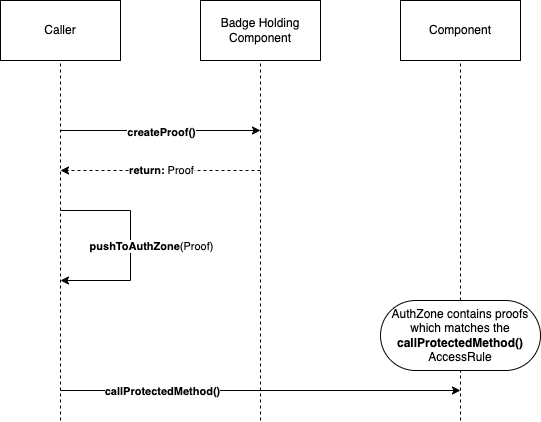

The diagram above was exported from draw.io. Its source (the exported page's mxGraphModel, read from the mxfile embedded in the PNG):
<mxGraphModel dx="1292" dy="835" grid="1" gridSize="10" guides="1" tooltips="1" connect="1" arrows="1" fold="1" page="1" pageScale="1" pageWidth="850" pageHeight="1100" math="0" shadow="0">
  <root>
    <mxCell id="0" />
    <mxCell id="1" parent="0" />
    <mxCell id="eURZexDiOInbezFZyzFT-1" value="Caller" style="rounded=0;whiteSpace=wrap;html=1;" vertex="1" parent="1">
      <mxGeometry x="240" y="150" width="120" height="60" as="geometry" />
    </mxCell>
    <mxCell id="eURZexDiOInbezFZyzFT-2" value="Badge Holding Component" style="rounded=0;whiteSpace=wrap;html=1;" vertex="1" parent="1">
      <mxGeometry x="440" y="150" width="120" height="60" as="geometry" />
    </mxCell>
    <mxCell id="eURZexDiOInbezFZyzFT-3" value="" style="endArrow=none;dashed=1;html=1;rounded=0;entryX=0.5;entryY=1;entryDx=0;entryDy=0;" edge="1" parent="1" target="eURZexDiOInbezFZyzFT-1">
      <mxGeometry width="50" height="50" relative="1" as="geometry">
        <mxPoint x="300" y="570" as="sourcePoint" />
        <mxPoint x="450" y="400" as="targetPoint" />
      </mxGeometry>
    </mxCell>
    <mxCell id="eURZexDiOInbezFZyzFT-4" value="" style="endArrow=none;dashed=1;html=1;rounded=0;entryX=0.5;entryY=1;entryDx=0;entryDy=0;" edge="1" parent="1" target="eURZexDiOInbezFZyzFT-2">
      <mxGeometry width="50" height="50" relative="1" as="geometry">
        <mxPoint x="500" y="570" as="sourcePoint" />
        <mxPoint x="300" y="220" as="targetPoint" />
      </mxGeometry>
    </mxCell>
    <mxCell id="eURZexDiOInbezFZyzFT-5" value="" style="endArrow=classic;html=1;rounded=0;" edge="1" parent="1">
      <mxGeometry width="50" height="50" relative="1" as="geometry">
        <mxPoint x="300" y="280" as="sourcePoint" />
        <mxPoint x="500" y="280" as="targetPoint" />
      </mxGeometry>
    </mxCell>
    <mxCell id="eURZexDiOInbezFZyzFT-6" value="&lt;b&gt;createProof()&lt;/b&gt;" style="edgeLabel;html=1;align=center;verticalAlign=middle;resizable=0;points=[];" vertex="1" connectable="0" parent="eURZexDiOInbezFZyzFT-5">
      <mxGeometry x="-0.087" y="-1" relative="1" as="geometry">
        <mxPoint x="9" as="offset" />
      </mxGeometry>
    </mxCell>
    <mxCell id="eURZexDiOInbezFZyzFT-7" value="" style="endArrow=classic;html=1;rounded=0;dashed=1;" edge="1" parent="1">
      <mxGeometry width="50" height="50" relative="1" as="geometry">
        <mxPoint x="500" y="320" as="sourcePoint" />
        <mxPoint x="300" y="320" as="targetPoint" />
      </mxGeometry>
    </mxCell>
    <mxCell id="eURZexDiOInbezFZyzFT-8" value="&lt;b&gt;return:&amp;nbsp;&lt;/b&gt;Proof" style="edgeLabel;html=1;align=center;verticalAlign=middle;resizable=0;points=[];" vertex="1" connectable="0" parent="eURZexDiOInbezFZyzFT-7">
      <mxGeometry x="-0.087" y="-1" relative="1" as="geometry">
        <mxPoint x="-9" as="offset" />
      </mxGeometry>
    </mxCell>
    <mxCell id="eURZexDiOInbezFZyzFT-9" value="" style="endArrow=classic;html=1;rounded=0;" edge="1" parent="1">
      <mxGeometry width="50" height="50" relative="1" as="geometry">
        <mxPoint x="300" y="360" as="sourcePoint" />
        <mxPoint x="300" y="430" as="targetPoint" />
        <Array as="points">
          <mxPoint x="370" y="360" />
          <mxPoint x="370" y="430" />
        </Array>
      </mxGeometry>
    </mxCell>
    <mxCell id="eURZexDiOInbezFZyzFT-10" value="&lt;b&gt;pushToAuthZone&lt;/b&gt;(Proof)" style="edgeLabel;html=1;align=center;verticalAlign=middle;resizable=0;points=[];" vertex="1" connectable="0" parent="eURZexDiOInbezFZyzFT-9">
      <mxGeometry y="-1" relative="1" as="geometry">
        <mxPoint x="21" as="offset" />
      </mxGeometry>
    </mxCell>
    <mxCell id="eURZexDiOInbezFZyzFT-20" value="Component" style="rounded=0;whiteSpace=wrap;html=1;" vertex="1" parent="1">
      <mxGeometry x="640" y="150" width="120" height="60" as="geometry" />
    </mxCell>
    <mxCell id="eURZexDiOInbezFZyzFT-21" value="" style="endArrow=classic;html=1;rounded=0;" edge="1" parent="1">
      <mxGeometry width="50" height="50" relative="1" as="geometry">
        <mxPoint x="300" y="540" as="sourcePoint" />
        <mxPoint x="700" y="540" as="targetPoint" />
      </mxGeometry>
    </mxCell>
    <mxCell id="eURZexDiOInbezFZyzFT-22" value="&lt;b&gt;callProtectedMethod()&lt;/b&gt;" style="edgeLabel;html=1;align=center;verticalAlign=middle;resizable=0;points=[];" vertex="1" connectable="0" parent="eURZexDiOInbezFZyzFT-21">
      <mxGeometry x="-0.087" y="-1" relative="1" as="geometry">
        <mxPoint x="-82" y="-1" as="offset" />
      </mxGeometry>
    </mxCell>
    <mxCell id="eURZexDiOInbezFZyzFT-23" value="" style="endArrow=none;dashed=1;html=1;rounded=0;entryX=0.5;entryY=1;entryDx=0;entryDy=0;" edge="1" parent="1" source="eURZexDiOInbezFZyzFT-24" target="eURZexDiOInbezFZyzFT-20">
      <mxGeometry width="50" height="50" relative="1" as="geometry">
        <mxPoint x="710" y="570" as="sourcePoint" />
        <mxPoint x="530" y="220" as="targetPoint" />
      </mxGeometry>
    </mxCell>
    <mxCell id="eURZexDiOInbezFZyzFT-26" value="" style="endArrow=none;dashed=1;html=1;rounded=0;entryX=0.5;entryY=1;entryDx=0;entryDy=0;" edge="1" parent="1" target="eURZexDiOInbezFZyzFT-24">
      <mxGeometry width="50" height="50" relative="1" as="geometry">
        <mxPoint x="700" y="570" as="sourcePoint" />
        <mxPoint x="710" y="210" as="targetPoint" />
      </mxGeometry>
    </mxCell>
    <mxCell id="eURZexDiOInbezFZyzFT-24" value="AuthZone contains proofs which matches the&lt;br&gt;&lt;b&gt;callProtectedMethod()&lt;/b&gt; AccessRule" style="rounded=1;whiteSpace=wrap;html=1;arcSize=50;" vertex="1" parent="1">
      <mxGeometry x="620" y="450" width="160" height="70" as="geometry" />
    </mxCell>
  </root>
</mxGraphModel>